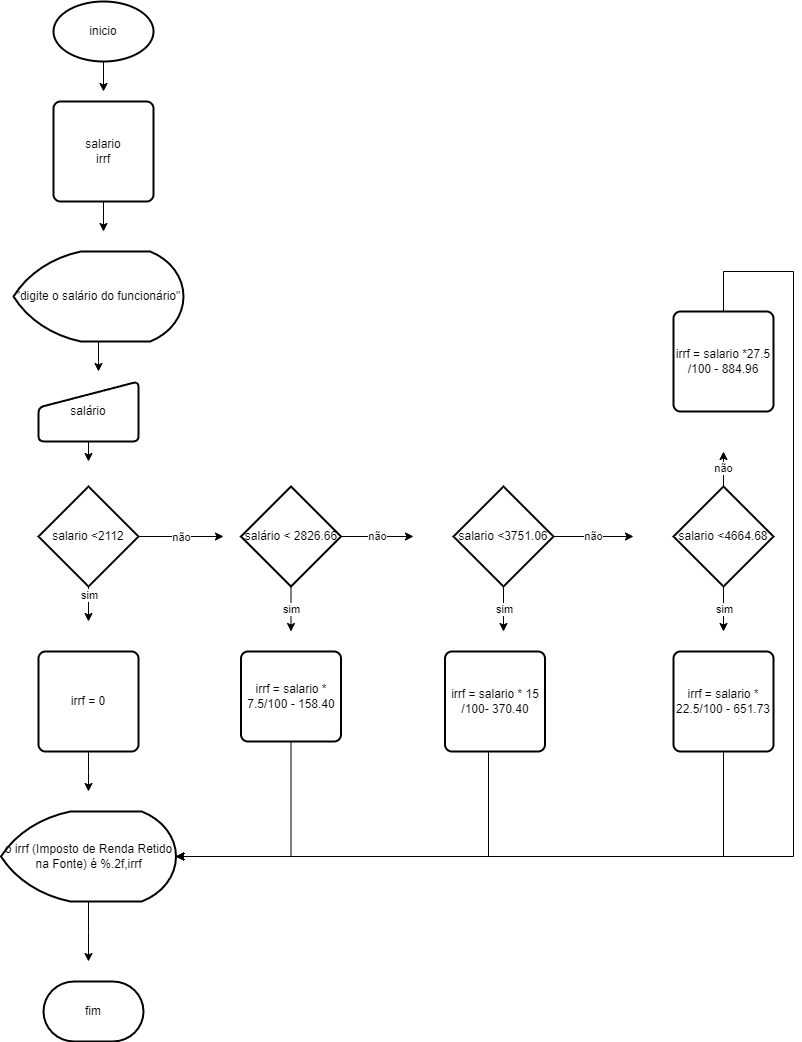

The diagram above was exported from draw.io. Its source (the exported page's mxGraphModel, read from the mxfile embedded in the PNG):
<mxGraphModel dx="1434" dy="790" grid="1" gridSize="10" guides="1" tooltips="1" connect="1" arrows="1" fold="1" page="1" pageScale="1" pageWidth="827" pageHeight="1169" math="0" shadow="0">
  <root>
    <mxCell id="0" />
    <mxCell id="1" parent="0" />
    <mxCell id="CevW-e45Y5BnKkiEnrl5-9" style="edgeStyle=orthogonalEdgeStyle;rounded=0;orthogonalLoop=1;jettySize=auto;html=1;exitX=0.5;exitY=1;exitDx=0;exitDy=0;" parent="1" edge="1">
      <mxGeometry relative="1" as="geometry">
        <mxPoint x="420" y="390" as="sourcePoint" />
        <mxPoint x="420" y="390" as="targetPoint" />
      </mxGeometry>
    </mxCell>
    <mxCell id="CevW-e45Y5BnKkiEnrl5-22" style="edgeStyle=orthogonalEdgeStyle;rounded=0;orthogonalLoop=1;jettySize=auto;html=1;exitX=0.5;exitY=1;exitDx=0;exitDy=0;exitPerimeter=0;" parent="1" source="CevW-e45Y5BnKkiEnrl5-17" edge="1">
      <mxGeometry relative="1" as="geometry">
        <mxPoint x="110" y="140" as="targetPoint" />
      </mxGeometry>
    </mxCell>
    <mxCell id="CevW-e45Y5BnKkiEnrl5-17" value="inicio" style="strokeWidth=2;html=1;shape=mxgraph.flowchart.start_1;whiteSpace=wrap;" parent="1" vertex="1">
      <mxGeometry x="60" y="50" width="100" height="60" as="geometry" />
    </mxCell>
    <mxCell id="CevW-e45Y5BnKkiEnrl5-23" style="edgeStyle=orthogonalEdgeStyle;rounded=0;orthogonalLoop=1;jettySize=auto;html=1;exitX=0.5;exitY=1;exitDx=0;exitDy=0;" parent="1" source="CevW-e45Y5BnKkiEnrl5-18" edge="1">
      <mxGeometry relative="1" as="geometry">
        <mxPoint x="110" y="280" as="targetPoint" />
      </mxGeometry>
    </mxCell>
    <mxCell id="CevW-e45Y5BnKkiEnrl5-18" value="salario&lt;br&gt;irrf" style="rounded=1;whiteSpace=wrap;html=1;absoluteArcSize=1;arcSize=14;strokeWidth=2;" parent="1" vertex="1">
      <mxGeometry x="60" y="150" width="100" height="100" as="geometry" />
    </mxCell>
    <mxCell id="CevW-e45Y5BnKkiEnrl5-24" style="edgeStyle=orthogonalEdgeStyle;rounded=0;orthogonalLoop=1;jettySize=auto;html=1;" parent="1" source="CevW-e45Y5BnKkiEnrl5-19" edge="1">
      <mxGeometry relative="1" as="geometry">
        <mxPoint x="105" y="420" as="targetPoint" />
      </mxGeometry>
    </mxCell>
    <mxCell id="CevW-e45Y5BnKkiEnrl5-19" value="&quot;digite o salário do funcionário&quot;" style="strokeWidth=2;html=1;shape=mxgraph.flowchart.display;whiteSpace=wrap;" parent="1" vertex="1">
      <mxGeometry x="20" y="300" width="170" height="90" as="geometry" />
    </mxCell>
    <mxCell id="CevW-e45Y5BnKkiEnrl5-31" style="edgeStyle=orthogonalEdgeStyle;rounded=0;orthogonalLoop=1;jettySize=auto;html=1;exitX=0.5;exitY=1;exitDx=0;exitDy=0;" parent="1" source="CevW-e45Y5BnKkiEnrl5-20" edge="1">
      <mxGeometry relative="1" as="geometry">
        <mxPoint x="95" y="510" as="targetPoint" />
      </mxGeometry>
    </mxCell>
    <mxCell id="CevW-e45Y5BnKkiEnrl5-20" value="salário" style="html=1;strokeWidth=2;shape=manualInput;whiteSpace=wrap;rounded=1;size=26;arcSize=11;" parent="1" vertex="1">
      <mxGeometry x="45" y="430" width="100" height="60" as="geometry" />
    </mxCell>
    <mxCell id="CevW-e45Y5BnKkiEnrl5-30" style="edgeStyle=orthogonalEdgeStyle;rounded=0;orthogonalLoop=1;jettySize=auto;html=1;exitX=0.5;exitY=1;exitDx=0;exitDy=0;exitPerimeter=0;" parent="1" source="CevW-e45Y5BnKkiEnrl5-21" edge="1">
      <mxGeometry relative="1" as="geometry">
        <mxPoint x="95" y="670" as="targetPoint" />
      </mxGeometry>
    </mxCell>
    <mxCell id="CevW-e45Y5BnKkiEnrl5-32" value="sim" style="edgeLabel;html=1;align=center;verticalAlign=middle;resizable=0;points=[];" parent="CevW-e45Y5BnKkiEnrl5-30" connectable="0" vertex="1">
      <mxGeometry x="-0.5429" relative="1" as="geometry">
        <mxPoint as="offset" />
      </mxGeometry>
    </mxCell>
    <mxCell id="CevW-e45Y5BnKkiEnrl5-38" value="não" style="edgeStyle=orthogonalEdgeStyle;rounded=0;orthogonalLoop=1;jettySize=auto;html=1;exitX=1;exitY=0.5;exitDx=0;exitDy=0;exitPerimeter=0;" parent="1" source="CevW-e45Y5BnKkiEnrl5-21" edge="1">
      <mxGeometry relative="1" as="geometry">
        <mxPoint x="230" y="585" as="targetPoint" />
      </mxGeometry>
    </mxCell>
    <mxCell id="CevW-e45Y5BnKkiEnrl5-21" value="salario &amp;lt;2112" style="strokeWidth=2;html=1;shape=mxgraph.flowchart.decision;whiteSpace=wrap;" parent="1" vertex="1">
      <mxGeometry x="45" y="535" width="100" height="100" as="geometry" />
    </mxCell>
    <mxCell id="CevW-e45Y5BnKkiEnrl5-29" style="edgeStyle=orthogonalEdgeStyle;rounded=0;orthogonalLoop=1;jettySize=auto;html=1;exitX=0.5;exitY=1;exitDx=0;exitDy=0;" parent="1" source="CevW-e45Y5BnKkiEnrl5-25" edge="1">
      <mxGeometry relative="1" as="geometry">
        <mxPoint x="95" y="840" as="targetPoint" />
      </mxGeometry>
    </mxCell>
    <mxCell id="CevW-e45Y5BnKkiEnrl5-25" value="irrf = 0" style="rounded=1;whiteSpace=wrap;html=1;absoluteArcSize=1;arcSize=14;strokeWidth=2;" parent="1" vertex="1">
      <mxGeometry x="45" y="700" width="100" height="100" as="geometry" />
    </mxCell>
    <mxCell id="CevW-e45Y5BnKkiEnrl5-28" style="edgeStyle=orthogonalEdgeStyle;rounded=0;orthogonalLoop=1;jettySize=auto;html=1;exitX=0.5;exitY=1;exitDx=0;exitDy=0;exitPerimeter=0;" parent="1" source="CevW-e45Y5BnKkiEnrl5-26" edge="1">
      <mxGeometry relative="1" as="geometry">
        <mxPoint x="95" y="1010" as="targetPoint" />
      </mxGeometry>
    </mxCell>
    <mxCell id="CevW-e45Y5BnKkiEnrl5-26" value="o irrf (Imposto de Renda Retido na Fonte) é %.2f,irrf" style="strokeWidth=2;html=1;shape=mxgraph.flowchart.display;whiteSpace=wrap;" parent="1" vertex="1">
      <mxGeometry x="7.5" y="860" width="175" height="90" as="geometry" />
    </mxCell>
    <mxCell id="CevW-e45Y5BnKkiEnrl5-27" value="fim" style="strokeWidth=2;html=1;shape=mxgraph.flowchart.terminator;whiteSpace=wrap;" parent="1" vertex="1">
      <mxGeometry x="50" y="1030" width="100" height="60" as="geometry" />
    </mxCell>
    <mxCell id="CevW-e45Y5BnKkiEnrl5-53" value="sim" style="edgeStyle=orthogonalEdgeStyle;rounded=0;orthogonalLoop=1;jettySize=auto;html=1;" parent="1" source="CevW-e45Y5BnKkiEnrl5-33" edge="1">
      <mxGeometry relative="1" as="geometry">
        <mxPoint x="297.5" y="680" as="targetPoint" />
      </mxGeometry>
    </mxCell>
    <mxCell id="CevW-e45Y5BnKkiEnrl5-54" value="não" style="edgeStyle=orthogonalEdgeStyle;rounded=0;orthogonalLoop=1;jettySize=auto;html=1;" parent="1" source="CevW-e45Y5BnKkiEnrl5-33" edge="1">
      <mxGeometry relative="1" as="geometry">
        <mxPoint x="420" y="585" as="targetPoint" />
      </mxGeometry>
    </mxCell>
    <mxCell id="CevW-e45Y5BnKkiEnrl5-33" value="salário &amp;lt; 2826.66" style="strokeWidth=2;html=1;shape=mxgraph.flowchart.decision;whiteSpace=wrap;" parent="1" vertex="1">
      <mxGeometry x="247.5" y="535" width="100" height="100" as="geometry" />
    </mxCell>
    <mxCell id="CevW-e45Y5BnKkiEnrl5-40" style="edgeStyle=orthogonalEdgeStyle;rounded=0;orthogonalLoop=1;jettySize=auto;html=1;exitX=0.5;exitY=1;exitDx=0;exitDy=0;entryX=1;entryY=0.5;entryDx=0;entryDy=0;entryPerimeter=0;" parent="1" source="CevW-e45Y5BnKkiEnrl5-35" edge="1" target="CevW-e45Y5BnKkiEnrl5-26">
      <mxGeometry relative="1" as="geometry">
        <mxPoint x="190" y="890" as="targetPoint" />
        <Array as="points">
          <mxPoint x="298" y="905" />
        </Array>
      </mxGeometry>
    </mxCell>
    <mxCell id="CevW-e45Y5BnKkiEnrl5-35" value="irrf = salario * 7.5/100 - 158.40" style="rounded=1;whiteSpace=wrap;html=1;absoluteArcSize=1;arcSize=14;strokeWidth=2;" parent="1" vertex="1">
      <mxGeometry x="247.5" y="700" width="100" height="90" as="geometry" />
    </mxCell>
    <mxCell id="CevW-e45Y5BnKkiEnrl5-55" value="sim" style="edgeStyle=orthogonalEdgeStyle;rounded=0;orthogonalLoop=1;jettySize=auto;html=1;exitX=0.5;exitY=1;exitDx=0;exitDy=0;exitPerimeter=0;" parent="1" source="CevW-e45Y5BnKkiEnrl5-43" edge="1">
      <mxGeometry relative="1" as="geometry">
        <mxPoint x="510" y="680" as="targetPoint" />
      </mxGeometry>
    </mxCell>
    <mxCell id="CevW-e45Y5BnKkiEnrl5-56" value="não" style="edgeStyle=orthogonalEdgeStyle;rounded=0;orthogonalLoop=1;jettySize=auto;html=1;" parent="1" source="CevW-e45Y5BnKkiEnrl5-43" edge="1">
      <mxGeometry relative="1" as="geometry">
        <mxPoint x="640" y="585" as="targetPoint" />
      </mxGeometry>
    </mxCell>
    <mxCell id="CevW-e45Y5BnKkiEnrl5-43" value="salario &amp;lt;3751.06" style="strokeWidth=2;html=1;shape=mxgraph.flowchart.decision;whiteSpace=wrap;" parent="1" vertex="1">
      <mxGeometry x="460" y="535" width="100" height="100" as="geometry" />
    </mxCell>
    <mxCell id="CevW-e45Y5BnKkiEnrl5-57" value="sim" style="edgeStyle=orthogonalEdgeStyle;rounded=0;orthogonalLoop=1;jettySize=auto;html=1;exitX=0.5;exitY=1;exitDx=0;exitDy=0;exitPerimeter=0;" parent="1" source="CevW-e45Y5BnKkiEnrl5-44" edge="1">
      <mxGeometry relative="1" as="geometry">
        <mxPoint x="730" y="680" as="targetPoint" />
      </mxGeometry>
    </mxCell>
    <mxCell id="CevW-e45Y5BnKkiEnrl5-62" value="não" style="edgeStyle=orthogonalEdgeStyle;rounded=0;orthogonalLoop=1;jettySize=auto;html=1;exitX=0.5;exitY=0;exitDx=0;exitDy=0;exitPerimeter=0;" parent="1" source="CevW-e45Y5BnKkiEnrl5-44" edge="1">
      <mxGeometry relative="1" as="geometry">
        <mxPoint x="730" y="500" as="targetPoint" />
      </mxGeometry>
    </mxCell>
    <mxCell id="CevW-e45Y5BnKkiEnrl5-44" value="salario &amp;lt;4664.68" style="strokeWidth=2;html=1;shape=mxgraph.flowchart.decision;whiteSpace=wrap;" parent="1" vertex="1">
      <mxGeometry x="680" y="535" width="100" height="100" as="geometry" />
    </mxCell>
    <mxCell id="CevW-e45Y5BnKkiEnrl5-45" value="irrf = salario * 15 /100- 370.40" style="rounded=1;whiteSpace=wrap;html=1;absoluteArcSize=1;arcSize=14;strokeWidth=2;" parent="1" vertex="1">
      <mxGeometry x="451.5" y="700" width="100" height="100" as="geometry" />
    </mxCell>
    <mxCell id="CevW-e45Y5BnKkiEnrl5-46" value="irrf = salario * 22.5/100 - 651.73" style="rounded=1;whiteSpace=wrap;html=1;absoluteArcSize=1;arcSize=14;strokeWidth=2;" parent="1" vertex="1">
      <mxGeometry x="680" y="700" width="100" height="100" as="geometry" />
    </mxCell>
    <mxCell id="CevW-e45Y5BnKkiEnrl5-59" value="irrf = salario *27.5 /100 - 884.96" style="rounded=1;whiteSpace=wrap;html=1;absoluteArcSize=1;arcSize=14;strokeWidth=2;" parent="1" vertex="1">
      <mxGeometry x="680" y="360" width="100" height="100" as="geometry" />
    </mxCell>
    <mxCell id="l7jVTdf39KVU--tBnW86-1" style="edgeStyle=orthogonalEdgeStyle;rounded=0;orthogonalLoop=1;jettySize=auto;html=1;exitX=0.5;exitY=1;exitDx=0;exitDy=0;entryX=1;entryY=0.5;entryDx=0;entryDy=0;entryPerimeter=0;" edge="1" parent="1" source="CevW-e45Y5BnKkiEnrl5-45" target="CevW-e45Y5BnKkiEnrl5-26">
      <mxGeometry relative="1" as="geometry">
        <mxPoint x="380" y="975" as="targetPoint" />
        <mxPoint x="495" y="860" as="sourcePoint" />
        <Array as="points">
          <mxPoint x="495" y="800" />
          <mxPoint x="495" y="905" />
        </Array>
      </mxGeometry>
    </mxCell>
    <mxCell id="l7jVTdf39KVU--tBnW86-2" style="edgeStyle=orthogonalEdgeStyle;rounded=0;orthogonalLoop=1;jettySize=auto;html=1;exitX=0.5;exitY=1;exitDx=0;exitDy=0;entryX=1;entryY=0.5;entryDx=0;entryDy=0;entryPerimeter=0;" edge="1" parent="1" source="CevW-e45Y5BnKkiEnrl5-46" target="CevW-e45Y5BnKkiEnrl5-26">
      <mxGeometry relative="1" as="geometry">
        <mxPoint x="203" y="925" as="targetPoint" />
        <mxPoint x="318" y="810" as="sourcePoint" />
        <Array as="points">
          <mxPoint x="730" y="905" />
        </Array>
      </mxGeometry>
    </mxCell>
    <mxCell id="l7jVTdf39KVU--tBnW86-3" style="edgeStyle=orthogonalEdgeStyle;rounded=0;orthogonalLoop=1;jettySize=auto;html=1;exitX=0.5;exitY=0;exitDx=0;exitDy=0;entryX=1;entryY=0.5;entryDx=0;entryDy=0;entryPerimeter=0;" edge="1" parent="1" source="CevW-e45Y5BnKkiEnrl5-59" target="CevW-e45Y5BnKkiEnrl5-26">
      <mxGeometry relative="1" as="geometry">
        <mxPoint x="213" y="935" as="targetPoint" />
        <mxPoint x="328" y="820" as="sourcePoint" />
        <Array as="points">
          <mxPoint x="730" y="320" />
          <mxPoint x="800" y="320" />
          <mxPoint x="800" y="905" />
        </Array>
      </mxGeometry>
    </mxCell>
  </root>
</mxGraphModel>